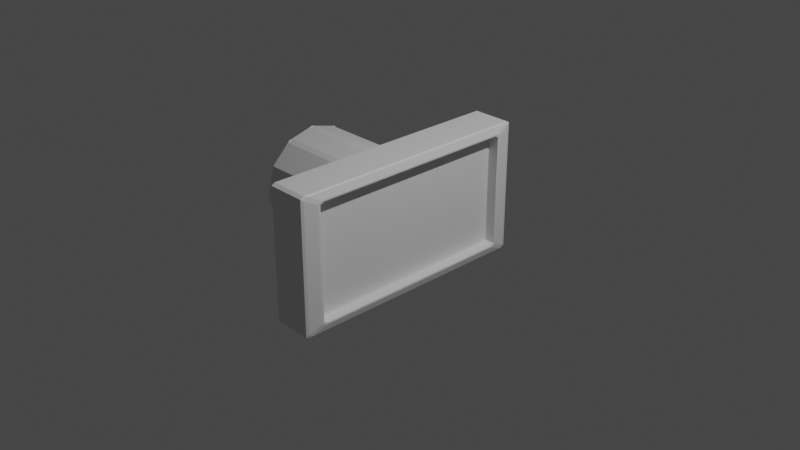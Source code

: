 # Source: cam.blend  (saved by Blender 4.2.66; exported with 4.5.12 LTS)
import bpy
from mathutils import Matrix  # noqa: F401  (used for matrix-valued properties, if any)

bpy.ops.wm.read_factory_settings(use_empty=True)
scene = bpy.context.scene
scene.name = 'Scene'

# ---- collections
col_collection = bpy.data.collections.new('Collection'); scene.collection.children.link(col_collection)

# ---- materials (node trees are filled in below, after node groups)
mat_material = bpy.data.materials.new('Material')
mat_material.alpha_threshold = 0.0
mat_material.use_transparent_shadow = False
mat_material.roughness = 0.5
mat_material.line_color = (0.0, 0.0, 0.0, 1.0)

# ---- material node trees
mat_material.use_nodes = True; mat_material.node_tree.nodes.clear()
_N = mat_material.node_tree.nodes; _L = mat_material.node_tree.links
n0 = _N.new('ShaderNodeOutputMaterial'); n0.name = 'Material Output'; n0.location = (300, 300)
n1 = _N.new('ShaderNodeBsdfPrincipled'); n1.name = 'Principled BSDF'; n1.location = (10, 300)
n1.distribution = 'GGX'
n1.subsurface_method = 'RANDOM_WALK_SKIN'
n1.inputs[3].default_value = 1.45
n1.inputs[27].default_value = (0.0, 0.0, 0.0, 1.0)
n1.inputs[28].default_value = 1.0
_L.new(n1.outputs[0], n0.inputs[0])
n0.is_active_output = True

# ---- world
world_world = bpy.data.worlds.new('World'); scene.world = world_world
world_world.use_nodes = True; world_world.node_tree.nodes.clear()
_N = world_world.node_tree.nodes; _L = world_world.node_tree.links
n0 = _N.new('ShaderNodeOutputWorld'); n0.name = 'World Output'; n0.location = (300, 300)
n1 = _N.new('ShaderNodeBackground'); n1.name = 'Background'; n1.location = (10, 300)
n1.inputs[0].default_value = (0.05088, 0.05088, 0.05088, 1.0)
_L.new(n1.outputs[0], n0.inputs[0])
n0.is_active_output = True
world_world.color = (0.05088, 0.05088, 0.05088)
world_world.use_sun_shadow = False
world_world.sun_shadow_jitter_overblur = 0.0

# ---- cameras
cam_camera = bpy.data.cameras.new('Camera')
cam_camera.clip_end = 100.0
cam_camera.ortho_scale = 7.314

# ---- lights
light_light = bpy.data.lights.new('Light', 'POINT')
light_light.transmission_factor = 0.0
light_light.energy = 1000.0
light_light.shadow_soft_size = 0.1
light_light.shadow_maximum_resolution = 0.006
light_light.use_absolute_resolution = True

# ---- meshes
me_cube = bpy.data.meshes.new('Cube')
me_cube.from_pydata([(0.4304, -0.8562, 0.8562), (0.4304, -0.8562, -0.8562), (0.4304, 0.8562, -0.8562), (0.4304, 0.8562, 0.8562), (-1.0, 1.0, 1.0), (-1.0, 1.0, -1.0), (-1.0, -1.0, 1.0), (-1.0, -1.0, -1.0), (0.8562, 1.0, 1.0), (1.0, 0.8562, 0.8562), (1.0, 0.8562, -0.8562), (0.8562, 1.0, -1.0), (1.0, -0.8562, 0.8562), (0.8562, -1.0, 1.0), (1.0, -0.8562, -0.8562), (0.8562, -1.0, -1.0), (-5.798, 0.3838, -0.4137), (-5.798, 0.4432, 3.938e-08), (-5.798, 0.4432, 3.938e-08), (-0.03994, 0.4432, -3.938e-08), (-5.798, 0.3838, -0.4137), (-0.03994, 0.3838, -0.4137), (-5.798, 0.2216, -0.7166), (-0.03994, 0.2216, -0.7166), (-5.798, 0.0, -0.8275), (-0.03994, 0.0, -0.8275), (-5.798, -0.2216, -0.7166), (-0.03994, -0.2216, -0.7166), (-5.798, -0.3838, -0.4137), (-0.03994, -0.3838, -0.4137), (-5.798, -0.4432, 3.938e-08), (-0.03994, -0.4432, -3.938e-08), (-5.798, -0.3838, 0.4137), (-0.03994, -0.3838, 0.4137), (-5.798, -0.2216, 0.7166), (-0.03994, -0.2216, 0.7166), (-5.798, 0.0, 0.8275), (-0.03994, 0.0, 0.8275), (-5.798, 0.2216, 0.7166), (-0.03994, 0.2216, 0.7166), (-5.798, 0.3838, 0.4137), (-0.03994, 0.3838, 0.4137), (-5.798, 0.2216, -0.7166), (-5.798, 0.0, -0.8275), (-5.798, -0.2216, -0.7166), (-5.798, -0.3838, -0.4137), (-5.798, -0.4432, 3.938e-08), (-5.798, -0.3838, 0.4137), (-5.798, -0.2216, 0.7166), (-5.798, 0.0, 0.8275), (-5.798, 0.2216, 0.7166), (-5.798, 0.3838, 0.4137), (-5.798, 0.3838, 0.4137), (-5.798, 0.4432, 3.938e-08), (-5.798, 0.2216, 0.7166), (-5.798, 0.0, 0.8275), (-5.798, -0.2216, 0.7166), (-5.798, -0.3838, 0.4137), (-5.798, -0.4432, 3.938e-08), (-5.798, -0.3838, -0.4137), (-5.798, -0.2216, -0.7166), (-5.798, 0.0, -0.8275), (-5.798, 0.2216, -0.7166), (-5.798, 0.3838, -0.4137), (-5.383, 0.3203, -0.3929), (-5.383, 0.1734, -0.6671), (-5.383, 6.557e-09, -0.7538), (-5.383, -0.1734, -0.6671), (-5.383, -0.3203, -0.3929), (-5.383, -0.3766, 3.912e-08), (-5.383, -0.3203, 0.3929), (-5.383, -0.1734, 0.6671), (-5.383, 6.557e-09, 0.7538), (-5.383, 0.1734, 0.6671), (-5.383, 0.3203, 0.3929), (-5.383, 0.3766, 3.912e-08), (-5.798, 0.3203, 0.3929), (-5.798, 0.3838, 0.4137), (-5.798, 0.4432, 3.938e-08), (-5.798, 0.3766, 3.912e-08), (-5.798, 0.1734, 0.6671), (-5.798, 0.2216, 0.7166), (-5.798, 0.0, 0.7538), (-5.798, 0.0, 0.8275), (-5.798, -0.1734, 0.6671), (-5.798, -0.2216, 0.7166), (-5.798, -0.3203, 0.3929), (-5.798, -0.3838, 0.4137), (-5.798, -0.3766, 3.912e-08), (-5.798, -0.4432, 3.938e-08), (-5.798, -0.3203, -0.3929), (-5.798, -0.3838, -0.4137), (-5.798, -0.1734, -0.6671), (-5.798, -0.2216, -0.7166), (-5.798, 0.0, -0.7538), (-5.798, 0.0, -0.8275), (-5.798, 0.1734, -0.6671), (-5.798, 0.2216, -0.7166), (-5.798, 0.3203, -0.3929), (-5.798, 0.3838, -0.4137), (-1.684, 0.4432, -1.689e-08), (-1.684, 0.3838, -0.4137), (-1.684, 0.2216, -0.7166), (-1.684, 0.0, -0.8275), (-1.684, -0.2216, -0.7166), (-1.684, -0.3838, -0.4137), (-1.684, -0.4432, -1.689e-08), (-1.684, -0.3838, 0.4137), (-1.684, -0.2216, 0.7166), (-1.684, 0.0, 0.8275), (-1.684, 0.2216, 0.7166), (-1.684, 0.3838, 0.4137), (-0.03994, 0.4447, -0.4337), (-0.03994, 0.5072, -3.938e-08), (-1.684, 0.5072, -1.689e-08), (-0.03994, 0.2662, -0.7625), (-0.03994, 0.0, -0.8915), (-0.03994, -0.2662, -0.7625), (-0.03994, -0.4447, -0.4337), (-0.03994, -0.5072, -3.938e-08), (-0.03994, -0.4447, 0.4337), (-0.03994, -0.2662, 0.7625), (-0.03994, 0.0, 0.8915), (-0.03994, 0.2662, 0.7625), (-0.03994, 0.4447, 0.4337), (-1.684, 0.4447, -0.4337), (-1.684, 0.2662, -0.7625), (-1.684, 0.0, -0.8915), (-1.684, -0.2662, -0.7625), (-1.684, -0.4447, -0.4337), (-1.684, -0.5072, -1.689e-08), (-1.684, -0.4447, 0.4337), (-1.684, -0.2662, 0.7625), (-1.684, 0.0, 0.8915), (-1.684, 0.2662, 0.7625), (-1.684, 0.4447, 0.4337)], [], [(5, 11, 15, 7), (2, 3, 0, 1), (7, 6, 4, 5), (15, 13, 6, 7), (8, 4, 6, 13), (14, 10, 2, 1), (9, 10, 11, 8), (13, 15, 14, 12), (8, 13, 12, 9), (15, 11, 10, 14), (5, 4, 8, 11), (9, 12, 0, 3), (12, 14, 1, 0), (10, 9, 3, 2), (24, 26, 44, 43), (25, 27, 117, 116), (18, 20, 16, 17), (111, 110, 134, 135), (28, 30, 46, 45), (104, 103, 127, 128), (32, 34, 48, 47), (100, 111, 135, 114), (36, 38, 50, 49), (19, 21, 112, 113), (22, 24, 43, 42), (105, 104, 128, 129), (26, 28, 45, 44), (39, 41, 124, 123), (40, 18, 17, 51), (33, 35, 121, 120), (30, 32, 47, 46), (27, 29, 118, 117), (34, 36, 49, 48), (106, 105, 129, 130), (21, 19, 41, 39, 37, 35, 33, 31, 29, 27, 25, 23), (43, 44, 60, 61), (21, 23, 115, 112), (20, 22, 42, 16), (107, 106, 130, 131), (38, 40, 51, 50), (75, 64, 65, 66, 67, 68, 69, 70, 71, 72, 73, 74), (45, 46, 58, 59), (51, 17, 53, 52), (47, 48, 56, 57), (49, 50, 54, 55), (17, 16, 63, 53), (50, 51, 52, 54), (42, 43, 61, 62), (44, 45, 59, 60), (46, 47, 57, 58), (48, 49, 55, 56), (16, 42, 62, 63), (54, 52, 77, 81), (84, 82, 72, 71), (61, 60, 93, 95), (58, 57, 87, 89), (55, 54, 81, 83), (53, 63, 99, 78), (62, 61, 95, 97), (59, 58, 89, 91), (56, 55, 83, 85), (63, 62, 97, 99), (60, 59, 91, 93), (57, 56, 85, 87), (77, 78, 79, 76), (81, 77, 76, 80), (83, 81, 80, 82), (85, 83, 82, 84), (87, 85, 84, 86), (89, 87, 86, 88), (91, 89, 88, 90), (93, 91, 90, 92), (95, 93, 92, 94), (97, 95, 94, 96), (99, 97, 96, 98), (78, 99, 98, 79), (52, 53, 78, 77), (82, 80, 73, 72), (98, 96, 65, 64), (80, 76, 74, 73), (96, 94, 66, 65), (76, 79, 75, 74), (94, 92, 67, 66), (92, 90, 68, 67), (90, 88, 69, 68), (79, 98, 64, 75), (88, 86, 70, 69), (86, 84, 71, 70), (40, 111, 100, 18), (38, 110, 111, 40), (36, 109, 110, 38), (34, 108, 109, 36), (32, 107, 108, 34), (30, 106, 107, 32), (28, 105, 106, 30), (26, 104, 105, 28), (24, 103, 104, 26), (22, 102, 103, 24), (20, 101, 102, 22), (18, 100, 101, 20), (114, 113, 112, 125), (125, 112, 115, 126), (126, 115, 116, 127), (127, 116, 117, 128), (128, 117, 118, 129), (129, 118, 119, 130), (130, 119, 120, 131), (131, 120, 121, 132), (132, 121, 122, 133), (133, 122, 123, 134), (134, 123, 124, 135), (135, 124, 113, 114), (31, 33, 120, 119), (37, 39, 123, 122), (103, 102, 126, 127), (110, 109, 133, 134), (41, 19, 113, 124), (102, 101, 125, 126), (109, 108, 132, 133), (23, 25, 116, 115), (101, 100, 114, 125), (29, 31, 119, 118), (35, 37, 122, 121), (108, 107, 131, 132)])
_uv = me_cube.uv_layers.new(name='UVMap')
_uv.uv.foreach_set('vector', [0.125, 0.5, 0.357, 0.5, 0.357, 0.75, 0.125, 0.75, 0.393, 0.518, 0.607, 0.518, 0.607, 0.732, 0.393, 0.732, 0.375, 0.0, 0.625, 0.0, 0.625, 0.25, 0.375, 0.25, 0.375, 0.768, 0.625, 0.768, 0.625, 1.0, 0.375, 1.0, 0.643, 0.5, 0.875, 0.5, 0.875, 0.75, 0.643, 0.75, 0.393, 0.732, 0.393, 0.518, 0.393, 0.518, 0.393, 0.732, 0.607, 0.518, 0.393, 0.518, 0.375, 0.482, 0.625, 0.482, 0.625, 0.768, 0.375, 0.768, 0.393, 0.732, 0.607, 0.732, 0.643, 0.5, 0.643, 0.75, 0.607, 0.732, 0.607, 0.518, 0.357, 0.75, 0.357, 0.5, 0.393, 0.518, 0.393, 0.732, 0.375, 0.25, 0.625, 0.25, 0.625, 0.482, 0.375, 0.482, 0.607, 0.518, 0.607, 0.732, 0.607, 0.732, 0.607, 0.518, 0.607, 0.732, 0.393, 0.732, 0.393, 0.732, 0.607, 0.732, 0.393, 0.518, 0.607, 0.518, 0.607, 0.518, 0.393, 0.518, 0.75, 0.5, 0.6667, 0.5, 0.6667, 0.5, 0.75, 0.5, 0.49, 0.25, 0.4578, 0.13, 0.4578, 0.13, 0.49, 0.25, 1.0, 0.5, 0.9167, 0.5, 0.9167, 0.5, 1.0, 0.5, 0.08333, 0.8572, 0.1667, 0.8572, 0.1667, 0.8572, 0.08333, 0.8572, 0.5833, 0.5, 0.5, 0.5, 0.5, 0.5, 0.5833, 0.5, 0.6667, 0.8572, 0.75, 0.8572, 0.75, 0.8572, 0.6667, 0.8572, 0.4167, 0.5, 0.3333, 0.5, 0.3333, 0.5, 0.4167, 0.5, 7.451e-08, 0.8572, 0.08333, 0.8572, 0.08333, 0.8572, 7.451e-08, 0.8572, 0.25, 0.5, 0.1667, 0.5, 0.1667, 0.5, 0.25, 0.5, 0.25, 0.49, 0.37, 0.4578, 0.37, 0.4578, 0.25, 0.49, 0.8333, 0.5, 0.75, 0.5, 0.75, 0.5, 0.8333, 0.5, 0.5833, 0.8572, 0.6667, 0.8572, 0.6667, 0.8572, 0.5833, 0.8572, 0.6667, 0.5, 0.5833, 0.5, 0.5833, 0.5, 0.6667, 0.5, 0.04215, 0.37, 0.13, 0.4578, 0.13, 0.4578, 0.04215, 0.37, 0.08333, 0.5, 7.451e-08, 0.5, 7.451e-08, 0.5, 0.08333, 0.5, 0.13, 0.04215, 0.04215, 0.13, 0.04215, 0.13, 0.13, 0.04215, 0.5, 0.5, 0.4167, 0.5, 0.4167, 0.5, 0.5, 0.5, 0.4578, 0.13, 0.37, 0.04215, 0.37, 0.04215, 0.4578, 0.13, 0.3333, 0.5, 0.25, 0.5, 0.25, 0.5, 0.3333, 0.5, 0.5, 0.8572, 0.5833, 0.8572, 0.5833, 0.8572, 0.5, 0.8572, 0.37, 0.4578, 0.25, 0.49, 0.13, 0.4578, 0.04215, 0.37, 0.01, 0.25, 0.04215, 0.13, 0.13, 0.04215, 0.25, 0.01, 0.37, 0.04215, 0.4578, 0.13, 0.49, 0.25, 0.4578, 0.37, 0.75, 0.5, 0.6667, 0.5, 0.6667, 0.5, 0.75, 0.5, 0.37, 0.4578, 0.4578, 0.37, 0.4578, 0.37, 0.37, 0.4578, 0.9167, 0.5, 0.8333, 0.5, 0.8333, 0.5, 0.9167, 0.5, 0.4167, 0.8572, 0.5, 0.8572, 0.5, 0.8572, 0.4167, 0.8572, 0.1667, 0.5, 0.08333, 0.5, 0.08333, 0.5, 0.1667, 0.5, 0.75, 0.454, 0.8639, 0.4234, 0.9435, 0.3439, 0.9686, 0.25, 0.9435, 0.1561, 0.8639, 0.07657, 0.75, 0.04604, 0.6361, 0.07657, 0.5565, 0.1561, 0.5314, 0.25, 0.5565, 0.3439, 0.6361, 0.4234, 0.5833, 0.5, 0.5, 0.5, 0.5, 0.5, 0.5833, 0.5, 0.08333, 0.5, 7.451e-08, 0.5, 7.451e-08, 0.5, 0.08333, 0.5, 0.4167, 0.5, 0.3333, 0.5, 0.3333, 0.5, 0.4167, 0.5, 0.25, 0.5, 0.1667, 0.5, 0.1667, 0.5, 0.25, 0.5, 1.0, 0.5, 0.9167, 0.5, 0.9167, 0.5, 1.0, 0.5, 0.1667, 0.5, 0.08333, 0.5, 0.08333, 0.5, 0.1667, 0.5, 0.8333, 0.5, 0.75, 0.5, 0.75, 0.5, 0.8333, 0.5, 0.6667, 0.5, 0.5833, 0.5, 0.5833, 0.5, 0.6667, 0.5, 0.5, 0.5, 0.4167, 0.5, 0.4167, 0.5, 0.5, 0.5, 0.3333, 0.5, 0.25, 0.5, 0.25, 0.5, 0.3333, 0.5, 0.9167, 0.5, 0.8333, 0.5, 0.8333, 0.5, 0.9167, 0.5, 0.1667, 0.5, 0.08333, 0.5, 0.08333, 0.5, 0.1667, 0.5, 0.3263, 0.5, 0.2611, 0.5, 0.2611, 0.5, 0.3263, 0.5, 0.75, 0.5, 0.6667, 0.5, 0.6667, 0.5, 0.75, 0.5, 0.5, 0.5, 0.4167, 0.5, 0.4167, 0.5, 0.5, 0.5, 0.25, 0.5, 0.1667, 0.5, 0.1667, 0.5, 0.25, 0.5, 1.0, 0.5, 0.9167, 0.5, 0.9167, 0.5, 1.0, 0.5, 0.8333, 0.5, 0.75, 0.5, 0.75, 0.5, 0.8333, 0.5, 0.5833, 0.5, 0.5, 0.5, 0.5, 0.5, 0.5833, 0.5, 0.3333, 0.5, 0.25, 0.5, 0.25, 0.5, 0.3333, 0.5, 0.9167, 0.5, 0.8333, 0.5, 0.8333, 0.5, 0.9167, 0.5, 0.6667, 0.5, 0.5833, 0.5, 0.5833, 0.5, 0.6667, 0.5, 0.4167, 0.5, 0.3333, 0.5, 0.3333, 0.5, 0.4167, 0.5, 0.08333, 0.5, 7.451e-08, 0.5, 0.001885, 0.5, 0.08102, 0.5, 0.1667, 0.5, 0.08333, 0.5, 0.08615, 0.5, 0.1616, 0.5, 0.25, 0.5, 0.1667, 0.5, 0.1737, 0.5, 0.2389, 0.5, 0.3333, 0.5, 0.25, 0.5, 0.2611, 0.5, 0.3263, 0.5, 0.4167, 0.5, 0.3333, 0.5, 0.3384, 0.5, 0.4138, 0.5, 0.5, 0.5, 0.4167, 0.5, 0.419, 0.5, 0.4981, 0.5, 0.5833, 0.5, 0.5, 0.5, 0.5019, 0.5, 0.581, 0.5, 0.6667, 0.5, 0.5833, 0.5, 0.5862, 0.5, 0.6616, 0.5, 0.75, 0.5, 0.6667, 0.5, 0.6737, 0.5, 0.7389, 0.5, 0.8333, 0.5, 0.75, 0.5, 0.7611, 0.5, 0.8263, 0.5, 0.9167, 0.5, 0.8333, 0.5, 0.8384, 0.5, 0.9138, 0.5, 1.0, 0.5, 0.9167, 0.5, 0.919, 0.5, 0.9981, 0.5, 0.08333, 0.5, 7.451e-08, 0.5, 7.451e-08, 0.5, 0.08333, 0.5, 0.2389, 0.5, 0.1737, 0.5, 0.1737, 0.5, 0.2389, 0.5, 0.9138, 0.5, 0.8384, 0.5, 0.8384, 0.5, 0.9138, 0.5, 0.1616, 0.5, 0.08615, 0.5, 0.08615, 0.5, 0.1616, 0.5, 0.8263, 0.5, 0.7611, 0.5, 0.7611, 0.5, 0.8263, 0.5, 0.08102, 0.5, 0.001885, 0.5, 0.001885, 0.5, 0.08102, 0.5, 0.7389, 0.5, 0.6737, 0.5, 0.6737, 0.5, 0.7389, 0.5, 0.6616, 0.5, 0.5862, 0.5, 0.5862, 0.5, 0.6616, 0.5, 0.581, 0.5, 0.5019, 0.5, 0.5019, 0.5, 0.581, 0.5, 0.9981, 0.5, 0.919, 0.5, 0.919, 0.5, 0.9981, 0.5, 0.4981, 0.5, 0.419, 0.5, 0.419, 0.5, 0.4981, 0.5, 0.4138, 0.5, 0.3384, 0.5, 0.3384, 0.5, 0.4138, 0.5, 0.08333, 0.5, 0.08333, 0.8572, 7.451e-08, 0.8572, 7.451e-08, 0.5, 0.1667, 0.5, 0.1667, 0.8572, 0.08333, 0.8572, 0.08333, 0.5, 0.25, 0.5, 0.25, 0.8572, 0.1667, 0.8572, 0.1667, 0.5, 0.3333, 0.5, 0.3333, 0.8572, 0.25, 0.8572, 0.25, 0.5, 0.4167, 0.5, 0.4167, 0.8572, 0.3333, 0.8572, 0.3333, 0.5, 0.5, 0.5, 0.5, 0.8572, 0.4167, 0.8572, 0.4167, 0.5, 0.5833, 0.5, 0.5833, 0.8572, 0.5, 0.8572, 0.5, 0.5, 0.6667, 0.5, 0.6667, 0.8572, 0.5833, 0.8572, 0.5833, 0.5, 0.75, 0.5, 0.75, 0.8572, 0.6667, 0.8572, 0.6667, 0.5, 0.8333, 0.5, 0.8333, 0.8572, 0.75, 0.8572, 0.75, 0.5, 0.9167, 0.5, 0.9167, 0.8572, 0.8333, 0.8572, 0.8333, 0.5, 1.0, 0.5, 1.0, 0.8572, 0.9167, 0.8572, 0.9167, 0.5, 1.0, 0.8572, 1.0, 1.0, 0.9167, 1.0, 0.9167, 0.8572, 0.9167, 0.8572, 0.9167, 1.0, 0.8333, 1.0, 0.8333, 0.8572, 0.8333, 0.8572, 0.8333, 1.0, 0.75, 1.0, 0.75, 0.8572, 0.75, 0.8572, 0.75, 1.0, 0.6667, 1.0, 0.6667, 0.8572, 0.6667, 0.8572, 0.6667, 1.0, 0.5833, 1.0, 0.5833, 0.8572, 0.5833, 0.8572, 0.5833, 1.0, 0.5, 1.0, 0.5, 0.8572, 0.5, 0.8572, 0.5, 1.0, 0.4167, 1.0, 0.4167, 0.8572, 0.4167, 0.8572, 0.4167, 1.0, 0.3333, 1.0, 0.3333, 0.8572, 0.3333, 0.8572, 0.3333, 1.0, 0.25, 1.0, 0.25, 0.8572, 0.25, 0.8572, 0.25, 1.0, 0.1667, 1.0, 0.1667, 0.8572, 0.1667, 0.8572, 0.1667, 1.0, 0.08333, 1.0, 0.08333, 0.8572, 0.08333, 0.8572, 0.08333, 1.0, 7.451e-08, 1.0, 7.451e-08, 0.8572, 0.25, 0.01, 0.13, 0.04215, 0.13, 0.04215, 0.25, 0.01, 0.01, 0.25, 0.04215, 0.37, 0.04215, 0.37, 0.01, 0.25, 0.75, 0.8572, 0.8333, 0.8572, 0.8333, 0.8572, 0.75, 0.8572, 0.1667, 0.8572, 0.25, 0.8572, 0.25, 0.8572, 0.1667, 0.8572, 0.13, 0.4578, 0.25, 0.49, 0.25, 0.49, 0.13, 0.4578, 0.8333, 0.8572, 0.9167, 0.8572, 0.9167, 0.8572, 0.8333, 0.8572, 0.25, 0.8572, 0.3333, 0.8572, 0.3333, 0.8572, 0.25, 0.8572, 0.4578, 0.37, 0.49, 0.25, 0.49, 0.25, 0.4578, 0.37, 0.9167, 0.8572, 1.0, 0.8572, 1.0, 0.8572, 0.9167, 0.8572, 0.37, 0.04215, 0.25, 0.01, 0.25, 0.01, 0.37, 0.04215, 0.04215, 0.13, 0.01, 0.25, 0.01, 0.25, 0.04215, 0.13, 0.3333, 0.8572, 0.4167, 0.8572, 0.4167, 0.8572, 0.3333, 0.8572])
me_cube.materials.append(mat_material)
me_cube.use_mirror_vertex_groups = False
me_cube.update()

# ---- objects
ob_cube = bpy.data.objects.new('Cube', me_cube)
ob_light = bpy.data.objects.new('Light', light_light)
ob_camera = bpy.data.objects.new('Camera', cam_camera)

# ---- transforms, parenting, visibility, modifiers, constraints
ob_cube.location = (0.0, 0.0, 0.0)
ob_cube.scale = (0.2344, 1.399, 0.7493)
ob_cube.lock_rotations_4d = False
ob_cube.empty_display_type = 'ARROWS'
ob_cube.lineart.crease_threshold = 0.0
_m = ob_cube.modifiers.new('Bevel', 'BEVEL')
_m.angle_limit = 0.6004
ob_light.location = (4.076, 1.005, 5.904)
ob_light.rotation_euler = (0.6503, 0.05522, 1.866)
ob_light.lock_rotations_4d = False
ob_light.empty_display_type = 'ARROWS'
ob_light.color = (0.0, 0.0, 0.0, 0.0)
ob_light.lineart.crease_threshold = 0.0
ob_camera.location = (7.359, -6.926, 4.958)
ob_camera.rotation_euler = (1.109, 0.0, 0.8149)
ob_camera.lock_rotations_4d = False
ob_camera.empty_display_type = 'ARROWS'
ob_camera.color = (0.0, 0.0, 0.0, 0.0)
ob_camera.display_type = 'WIRE'
ob_camera.lineart.crease_threshold = 0.0

# ---- collection membership
col_collection.objects.link(ob_cube)
col_collection.objects.link(ob_light)
col_collection.objects.link(ob_camera)

# ---- scene / render settings (as saved in the file)
scene.camera = ob_camera
scene.frame_start = 1; scene.frame_end = 250; scene.frame_set(1)
scene.render.engine = 'BLENDER_EEVEE_NEXT'
scene.cycles.sampling_pattern = 'TABULATED_SOBOL'
scene.cycles.use_light_tree = False
scene.view_settings.view_transform = 'Filmic'
bpy.context.view_layer.update()

